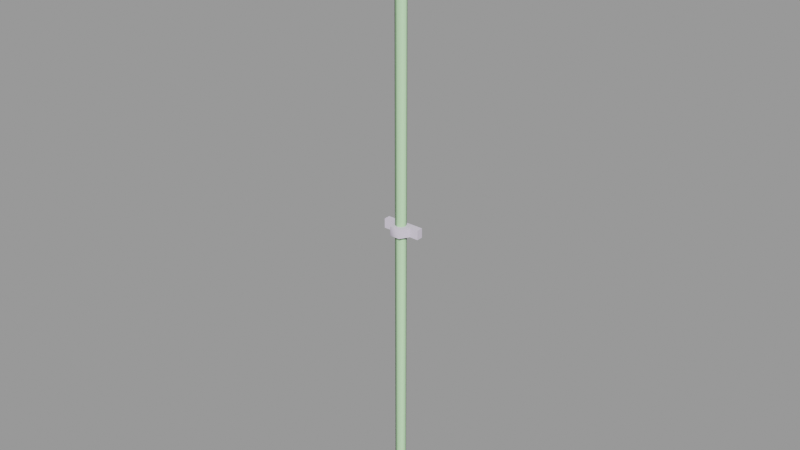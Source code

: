 # Source: conduit_pipe02.blend  (saved by Blender 2.92.15; exported with 4.5.12 LTS)
import bpy
from mathutils import Matrix  # noqa: F401  (used for matrix-valued properties, if any)

bpy.ops.wm.read_factory_settings(use_empty=True)
scene = bpy.context.scene
scene.name = 'conduit_pipe02.qc'

# ---- collections
col_conduit_pipe02 = bpy.data.collections.new('conduit_pipe02'); scene.collection.children.link(col_conduit_pipe02)

# ---- materials (node trees are filled in below, after node groups)
mat_conduit = bpy.data.materials.new('conduit')
mat_conduit.use_transparent_shadow = False
mat_conduit.diffuse_color = (0.7321, 0.6671, 0.8067, 1.0)
mat_phy = bpy.data.materials.new('  phy')
mat_phy.use_transparent_shadow = False
mat_phy.diffuse_color = (0.5908, 0.9375, 0.5355, 1.0)

# ---- material node trees

# ---- meshes
me_conduit_pipe02 = bpy.data.meshes.new('conduit_pipe02')
me_conduit_pipe02.from_pydata([(2.432, -3e-06, 71.98), (-2.432, -3e-06, 71.98), (1.216, -2.106, 71.98), (-1.216, -2.106, 71.98), (-4.501, 1.475, 141.8), (-4.501, 0.005023, 141.8), (-4.501, 1.475, 144.0), (-4.501, 0.005023, 144.0), (4.501, 0.005023, 141.8), (4.501, 1.475, 141.8), (4.501, 0.005023, 144.0), (4.501, 1.475, 144.0), (-2.432, -6e-06, 141.8), (2.432, -6e-06, 141.8), (-1.216, -2.106, 141.8), (1.216, -2.106, 141.8), (2.432, -6e-06, 144.0), (1.216, -2.106, 144.0), (-1.216, -2.106, 144.0), (-2.432, -6e-06, 144.0), (-4.501, 1.475, 69.77), (-4.501, 0.005026, 69.77), (-4.501, 1.475, 71.98), (-4.501, 0.005026, 71.98), (4.501, 0.005026, 69.77), (4.501, 1.475, 69.77), (4.501, 0.005026, 71.98), (4.501, 1.475, 71.98), (-2.432, -3e-06, 69.77), (2.432, -3e-06, 69.77), (-1.216, -2.106, 69.77), (1.216, -2.106, 69.77), (1.244, -0.02778, 0.0), (1.244, -0.02778, 72.0), (0.8697, -0.864, 0.0), (0.8697, -0.864, 72.0), (0.0, -1.229, 0.0), (0.0, -1.229, 72.0), (-0.8697, -0.864, 0.0), (-0.8697, -0.864, 72.0), (-1.244, -0.02778, 0.0), (-1.244, -0.02778, 72.0), (-0.8735, 0.8346, 0.0), (-0.8735, 0.8346, 72.0), (0.0, 1.185, 0.0), (0.0, 1.185, 72.0), (0.8735, 0.8346, 0.0), (0.8735, 0.8346, 72.0), (0.8735, 0.8346, 142.9), (1.244, -0.02778, 142.9), (0.0, 1.185, 142.9), (-0.8735, 0.8346, 142.9), (-1.244, -0.02778, 142.9), (-0.8697, -0.864, 142.9), (0.0, -1.229, 142.9), (0.8697, -0.864, 142.9)], [], [(0, 1, 2), (1, 3, 2), (4, 5, 6), (5, 7, 6), (8, 9, 10), (9, 11, 10), (4, 9, 5), (9, 8, 5), (7, 10, 6), (10, 11, 6), (5, 8, 7), (8, 10, 7), (12, 13, 14), (15, 14, 13), (16, 17, 13), (17, 15, 13), (17, 18, 15), (18, 14, 15), (18, 19, 14), (19, 12, 14), (16, 19, 17), (19, 18, 17), (20, 21, 22), (21, 23, 22), (24, 25, 26), (25, 27, 26), (20, 25, 21), (25, 24, 21), (23, 26, 22), (26, 27, 22), (21, 24, 23), (24, 26, 23), (28, 29, 30), (31, 30, 29), (0, 2, 29), (2, 31, 29), (2, 3, 31), (3, 30, 31), (3, 1, 30), (1, 28, 30), (32, 33, 34), (33, 35, 34), (34, 35, 36), (35, 37, 36), (36, 37, 38), (37, 39, 38), (38, 39, 40), (39, 41, 40), (40, 41, 42), (41, 43, 42), (42, 43, 44), (43, 45, 44), (44, 45, 46), (45, 47, 46), (46, 47, 32), (47, 33, 32), (48, 49, 33), (47, 48, 33), (50, 48, 47), (45, 50, 47), (51, 50, 45), (43, 51, 45), (52, 51, 43), (41, 52, 43), (53, 52, 41), (39, 53, 41), (54, 53, 39), (37, 54, 39), (55, 54, 37), (35, 55, 37), (49, 55, 35), (33, 49, 35)])
me_conduit_pipe02.polygons.foreach_set('use_smooth', [True] * 72)
_k = set([(0, 2), (1, 2), (1, 3), (2, 3), (4, 5), (5, 7), (5, 8), (5, 9), (6, 7), (6, 10), (7, 10), (8, 9), (8, 10), (10, 11), (12, 14), (13, 14), (13, 15), (14, 15), (16, 17), (17, 18), (17, 19), (18, 19), (20, 21), (21, 23), (21, 24), (21, 25), (22, 23), (22, 26), (23, 26), (24, 25), (24, 26), (26, 27), (28, 30), (29, 30), (29, 31), (30, 31), (33, 35), (33, 47), (35, 37), (37, 39), (39, 41), (41, 43), (43, 45), (45, 47)])
me_conduit_pipe02.attributes.new('sharp_edge', 'BOOLEAN', 'EDGE').data.foreach_set('value', [ (min(e.vertices), max(e.vertices)) in _k for e in me_conduit_pipe02.edges])
_uv = me_conduit_pipe02.uv_layers.new(name='UVMap')
_uv.uv.foreach_set('vector', [0.2898, 0.007118, 0.4736, 0.007118, 0.3357, 0.08673, 0.4736, 0.007118, 0.4276, 0.08673, 0.3357, 0.08673, 0.96, 0.1383, 0.9949, 0.1383, 0.96, 0.203, 0.9949, 0.1383, 0.9949, 0.203, 0.96, 0.203, 0.6109, 0.1383, 0.6458, 0.1383, 0.6109, 0.203, 0.6458, 0.1383, 0.6458, 0.203, 0.6109, 0.203, 0.96, 0.1383, 0.6458, 0.1383, 0.96, 0.1034, 0.6458, 0.1383, 0.6458, 0.1034, 0.96, 0.1034, 0.96, 0.03872, 0.6458, 0.03872, 0.96, 0.003818, 0.6458, 0.03872, 0.6458, 0.003818, 0.96, 0.003818, 0.96, 0.1034, 0.6458, 0.1034, 0.96, 0.03872, 0.6458, 0.1034, 0.6458, 0.03872, 0.96, 0.03872, 0.5972, 0.2332, 0.4133, 0.2332, 0.5512, 0.1535, 0.4593, 0.1535, 0.5512, 0.1535, 0.4133, 0.2332, 0.2898, 0.007118, 0.3357, 0.08673, 0.2291, 0.04215, 0.3357, 0.08673, 0.275, 0.1218, 0.2291, 0.04215, 0.3357, 0.08673, 0.4276, 0.08673, 0.3357, 0.1568, 0.4276, 0.08673, 0.4276, 0.1568, 0.3357, 0.1568, 0.4276, 0.08673, 0.4736, 0.007118, 0.4883, 0.1218, 0.4736, 0.007118, 0.5343, 0.04215, 0.4883, 0.1218, 0.2898, 0.007118, 0.4736, 0.007118, 0.3357, 0.08673, 0.4736, 0.007118, 0.4276, 0.08673, 0.3357, 0.08673, 0.96, 0.1383, 0.9949, 0.1383, 0.96, 0.203, 0.9949, 0.1383, 0.9949, 0.203, 0.96, 0.203, 0.6109, 0.1383, 0.6458, 0.1383, 0.6109, 0.203, 0.6458, 0.1383, 0.6458, 0.203, 0.6109, 0.203, 0.96, 0.1383, 0.6458, 0.1383, 0.96, 0.1034, 0.6458, 0.1383, 0.6458, 0.1034, 0.96, 0.1034, 0.96, 0.03872, 0.6458, 0.03872, 0.96, 0.003818, 0.6458, 0.03872, 0.6458, 0.003818, 0.96, 0.003818, 0.96, 0.1034, 0.6458, 0.1034, 0.96, 0.03872, 0.6458, 0.1034, 0.6458, 0.03872, 0.96, 0.03872, 0.5972, 0.2332, 0.4133, 0.2332, 0.5512, 0.1535, 0.4593, 0.1535, 0.5512, 0.1535, 0.4133, 0.2332, 0.2898, 0.007118, 0.3357, 0.08673, 0.2291, 0.04215, 0.3357, 0.08673, 0.275, 0.1218, 0.2291, 0.04215, 0.3357, 0.08673, 0.4276, 0.08673, 0.3357, 0.1568, 0.4276, 0.08673, 0.4276, 0.1568, 0.3357, 0.1568, 0.4276, 0.08673, 0.4736, 0.007118, 0.4883, 0.1218, 0.4736, 0.007118, 0.5343, 0.04215, 0.4883, 0.1218, 0.2117, -2.016, 0.2117, 0.9942, 0.1883, -2.016, 0.2117, 0.9942, 0.1883, 0.9942, 0.1883, -2.016, 0.1883, -2.016, 0.1883, 0.9942, 0.1629, -2.016, 0.1883, 0.9942, 0.1629, 0.9942, 0.1629, -2.016, 0.1629, -2.016, 0.1629, 0.9942, 0.1375, -2.016, 0.1629, 0.9942, 0.1375, 0.9942, 0.1375, -2.016, 0.1375, -2.016, 0.1375, 0.9942, 0.114, -2.016, 0.1375, 0.9942, 0.114, 0.9942, 0.114, -2.016, 0.114, -2.016, 0.114, 0.9942, 0.08944, -2.016, 0.114, 0.9942, 0.08944, 0.9942, 0.08944, -2.016, 0.08944, -2.016, 0.08944, 0.9942, 0.06375, -2.016, 0.08944, 0.9942, 0.06375, 0.9942, 0.06375, -2.016, 0.06375, -2.016, 0.06375, 0.9942, 0.03804, -2.016, 0.06375, 0.9942, 0.03804, 0.9942, 0.03804, -2.016, 0.03804, -2.016, 0.03804, 0.9942, 0.0131, -2.016, 0.03804, 0.9942, 0.0131, 0.9942, 0.0131, -2.016, 0.03804, 0.9942, 0.0131, 0.9942, 0.0131, -2.016, 0.03804, -2.016, 0.03804, 0.9942, 0.0131, -2.016, 0.06375, 0.9942, 0.03804, 0.9942, 0.03804, -2.016, 0.06375, -2.016, 0.06375, 0.9942, 0.03804, -2.016, 0.08944, 0.9942, 0.06375, 0.9942, 0.06375, -2.016, 0.08944, -2.016, 0.08944, 0.9942, 0.06375, -2.016, 0.114, 0.9942, 0.08944, 0.9942, 0.08944, -2.016, 0.114, -2.016, 0.114, 0.9942, 0.08944, -2.016, 0.1375, 0.9942, 0.114, 0.9942, 0.114, -2.016, 0.1375, -2.016, 0.1375, 0.9942, 0.114, -2.016, 0.1629, 0.9942, 0.1375, 0.9942, 0.1375, -2.016, 0.1629, -2.016, 0.1629, 0.9942, 0.1375, -2.016, 0.1883, 0.9942, 0.1629, 0.9942, 0.1629, -2.016, 0.1883, -2.016, 0.1883, 0.9942, 0.1629, -2.016, 0.2117, 0.9942, 0.1883, 0.9942, 0.1883, -2.016, 0.2117, -2.016, 0.2117, 0.9942, 0.1883, -2.016])
me_conduit_pipe02.materials.append(mat_conduit)
me_conduit_pipe02.use_remesh_fix_poles = True
me_conduit_pipe02.use_remesh_preserve_attributes = False
me_conduit_pipe02.use_mirror_vertex_groups = False
me_conduit_pipe02.update()
me_conduit_pipe02.normals_split_custom_set([tuple(v) for v in zip(*[iter([0.0, 0.0, 1.0, 0.0, 0.0, 1.0, 0.0, 0.0, 1.0, 0.0, 0.0, 1.0, 0.0, 0.0, 1.0, 0.0, 0.0, 1.0, -1.0, 0.0, 0.0, -1.0, 0.0, 0.0, -1.0, 0.0, 0.0, -1.0, 0.0, 0.0, -1.0, 0.0, 0.0, -1.0, 0.0, 0.0, 1.0, 0.0, 0.0, 1.0, 0.0, 0.0, 1.0, 0.0, 0.0, 1.0, 0.0, 0.0, 1.0, 0.0, 0.0, 1.0, 0.0, 0.0, 0.0, 0.0, -1.0, 0.0, 0.0, -1.0, 0.0, 0.0, -1.0, 0.0, 0.0, -1.0, 0.0, 0.0, -1.0, 0.0, 0.0, -1.0, 0.0, 0.0, 1.0, 0.0, 0.0, 1.0, 0.0, 0.0, 1.0, 0.0, 0.0, 1.0, 0.0, 0.0, 1.0, 0.0, 0.0, 1.0, 0.0, -1.0, 0.0, 0.0, -1.0, 0.0, 0.0, -1.0, 0.0, 0.0, -1.0, 0.0, 0.0, -1.0, 0.0, 0.0, -1.0, 0.0, 0.0, 0.0, -1.0, 0.0, 0.0, -1.0, 0.0, 0.0, -1.0, 0.0, 0.0, -1.0, 0.0, 0.0, -1.0, 0.0, 0.0, -1.0, 0.866, -0.5, 0.0, 0.6546, -0.7559, 1.652e-08, 0.866, -0.5, 0.0, 0.6546, -0.7559, 1.652e-08, 0.3273, -0.9449, 9.061e-05, 0.866, -0.5, 0.0, 0.6546, -0.7559, 1.652e-08, -0.3273, -0.9449, -8.335e-05, 0.3273, -0.9449, 9.061e-05, -0.3273, -0.9449, -8.335e-05, -0.6546, -0.7559, -1.652e-08, 0.3273, -0.9449, 9.061e-05, -0.3273, -0.9449, -8.335e-05, -0.866, -0.5, 0.0, -0.6546, -0.7559, -1.652e-08, -0.866, -0.5, 0.0, -0.866, -0.5, 0.0, -0.6546, -0.7559, -1.652e-08, 0.0, 0.0, 1.0, 0.0, 0.0, 1.0, 0.0, 0.0, 1.0, 0.0, 0.0, 1.0, 0.0, 0.0, 1.0, 0.0, 0.0, 1.0, -1.0, 0.0, 0.0, -1.0, 0.0, 0.0, -1.0, 0.0, 0.0, -1.0, 0.0, 0.0, -1.0, 0.0, 0.0, -1.0, 0.0, 0.0, 1.0, 0.0, 0.0, 1.0, 0.0, 0.0, 1.0, 0.0, 0.0, 1.0, 0.0, 0.0, 1.0, 0.0, 0.0, 1.0, 0.0, 0.0, 0.0, 0.0, -1.0, 0.0, 0.0, -1.0, 0.0, 0.0, -1.0, 0.0, 0.0, -1.0, 0.0, 0.0, -1.0, 0.0, 0.0, -1.0, 0.0, 0.0, 1.0, 0.0, 0.0, 1.0, 0.0, 0.0, 1.0, 0.0, 0.0, 1.0, 0.0, 0.0, 1.0, 0.0, 0.0, 1.0, 0.0, -1.0, 0.0, 0.0, -1.0, 0.0, 0.0, -1.0, 0.0, 0.0, -1.0, 0.0, 0.0, -1.0, 0.0, 0.0, -1.0, 0.0, 0.0, 0.0, -1.0, 0.0, 0.0, -1.0, 0.0, 0.0, -1.0, 0.0, 0.0, -1.0, 0.0, 0.0, -1.0, 0.0, 0.0, -1.0, 0.866, -0.5, 0.0, 0.6546, -0.7559, -0.0001558, 0.866, -0.5, 0.0, 0.6546, -0.7559, -0.0001558, 0.3273, -0.9449, 8.335e-05, 0.866, -0.5, 0.0, 0.6546, -0.7559, -0.0001558, -0.3273, -0.9449, -6.524e-05, 0.3273, -0.9449, 8.335e-05, -0.3273, -0.9449, -6.524e-05, -0.6547, -0.7559, 6.524e-05, 0.3273, -0.9449, 8.335e-05, -0.3273, -0.9449, -6.524e-05, -0.866, -0.5, 0.0, -0.6547, -0.7559, 6.524e-05, -0.866, -0.5, 0.0, -0.866, -0.5, 0.0, -0.6547, -0.7559, 6.524e-05, 0.9905, 0.1373, 2.214e-11, 0.9884, -0.1522, -7.447e-10, 0.786, -0.6182, -3.202e-08, 0.9884, -0.1522, -7.447e-10, 0.599, -0.8007, -3.155e-08, 0.786, -0.6182, -3.202e-08, 0.786, -0.6182, -3.202e-08, 0.599, -0.8007, -3.155e-08, 0.1384, -0.9904, -4.589e-08, 0.599, -0.8007, -3.155e-08, -0.1384, -0.9904, -4.392e-08, 0.1384, -0.9904, -4.589e-08, 0.1384, -0.9904, -4.589e-08, -0.1384, -0.9904, -4.392e-08, -0.599, -0.8007, -3.226e-08, -0.1384, -0.9904, -4.392e-08, -0.786, -0.6182, -3.129e-08, -0.599, -0.8007, -3.226e-08, -0.599, -0.8007, -3.226e-08, -0.786, -0.6182, -3.129e-08, -0.9884, -0.1522, -2.356e-10, -0.786, -0.6182, -3.129e-08, -0.9905, 0.1373, -4.869e-10, -0.9884, -0.1522, -2.356e-10, -0.9884, -0.1522, -2.356e-10, -0.9905, 0.1373, -4.869e-10, -0.7896, 0.6137, 3.24e-08, -0.9905, 0.1373, -4.869e-10, -0.5945, 0.8041, 3.116e-08, -0.7896, 0.6137, 3.24e-08, -0.7896, 0.6137, 3.24e-08, -0.5945, 0.8041, 3.116e-08, -0.1327, 0.9912, 4.552e-08, -0.5945, 0.8041, 3.116e-08, 0.1327, 0.9912, 4.356e-08, -0.1327, 0.9912, 4.552e-08, -0.1327, 0.9912, 4.552e-08, 0.1327, 0.9912, 4.356e-08, 0.5945, 0.8041, 3.239e-08, 0.1327, 0.9912, 4.356e-08, 0.7896, 0.6137, 3.115e-08, 0.5945, 0.8041, 3.239e-08, 0.5945, 0.8041, 3.239e-08, 0.7896, 0.6137, 3.115e-08, 0.9905, 0.1373, 2.214e-11, 0.7896, 0.6137, 3.115e-08, 0.9884, -0.1522, -7.447e-10, 0.9905, 0.1373, 2.214e-11, 0.7896, 0.6137, 3.975e-08, 0.9884, -0.1522, -2.352e-10, 0.9905, 0.1373, 2.822e-09, 0.5945, 0.8041, 3.4e-08, 0.7896, 0.6137, 3.975e-08, 0.9905, 0.1373, 2.822e-09, 0.1327, 0.9912, 5.32e-08, 0.7896, 0.6137, 3.975e-08, 0.5945, 0.8041, 3.4e-08, -0.1327, 0.9912, 4.921e-08, 0.1327, 0.9912, 5.32e-08, 0.5945, 0.8041, 3.4e-08, -0.5945, 0.8041, 3.573e-08, 0.1327, 0.9912, 5.32e-08, -0.1327, 0.9912, 4.921e-08, -0.7896, 0.6137, 3.798e-08, -0.5945, 0.8041, 3.573e-08, -0.1327, 0.9912, 4.921e-08, -0.9905, 0.1373, 2.833e-09, -0.5945, 0.8041, 3.573e-08, -0.7896, 0.6137, 3.798e-08, -0.9884, -0.1522, -2.371e-10, -0.9905, 0.1373, 2.833e-09, -0.7896, 0.6137, 3.798e-08, -0.786, -0.6182, -3.252e-08, -0.9905, 0.1373, 2.833e-09, -0.9884, -0.1522, -2.371e-10, -0.599, -0.8007, -3.773e-08, -0.786, -0.6182, -3.252e-08, -0.9884, -0.1522, -2.371e-10, -0.1384, -0.9904, -5.375e-08, -0.786, -0.6182, -3.252e-08, -0.599, -0.8007, -3.773e-08, 0.1384, -0.9904, -4.973e-08, -0.1384, -0.9904, -5.375e-08, -0.599, -0.8007, -3.773e-08, 0.599, -0.8007, -3.944e-08, -0.1384, -0.9904, -5.375e-08, 0.1384, -0.9904, -4.973e-08, 0.786, -0.6182, -3.077e-08, 0.599, -0.8007, -3.944e-08, 0.1384, -0.9904, -4.973e-08, 0.9884, -0.1522, -2.352e-10, 0.599, -0.8007, -3.944e-08, 0.786, -0.6182, -3.077e-08, 0.9905, 0.1373, 2.822e-09, 0.9884, -0.1522, -2.352e-10, 0.786, -0.6182, -3.077e-08])] * 3)])
me_conduit_pipe02_physics = bpy.data.meshes.new('conduit_pipe02_physics')
me_conduit_pipe02_physics.from_pydata([(-0.8881, 0.867, 0.0), (-1.256, -0.02102, 0.0), (-0.8881, 0.867, 144.0), (-1.256, -0.02103, 144.0), (-0.8881, -0.9091, 144.0), (-0.8881, -0.9091, 0.0), (0.0, 1.235, 0.0), (0.8881, 0.867, 0.0), (1.256, -0.02102, 0.0), (0.0, -1.277, 0.0), (0.8881, -0.9091, 0.0), (0.0, 1.235, 144.0), (0.0, -1.277, 144.0), (0.8881, 0.867, 144.0), (1.256, -0.02103, 144.0), (0.8881, -0.9091, 144.0)], [], [(0, 1, 2), (2, 1, 3), (4, 3, 5), (5, 3, 1), (6, 7, 8), (6, 8, 0), (0, 8, 1), (1, 8, 9), (1, 9, 5), (9, 8, 10), (2, 11, 6), (2, 6, 0), (4, 5, 12), (5, 9, 12), (4, 2, 3), (4, 12, 2), (12, 11, 2), (12, 13, 11), (12, 14, 13), (12, 15, 14), (10, 14, 15), (10, 8, 14), (12, 10, 15), (12, 9, 10), (8, 13, 14), (8, 7, 13), (11, 13, 6), (6, 13, 7)])
me_conduit_pipe02_physics.polygons.foreach_set('use_smooth', [True] * 28)
_uv = me_conduit_pipe02_physics.uv_layers.new(name='UVMap')
_uv.uv.foreach_set('vector', [0.0, 0.0, 0.0, 0.0, 0.0, 0.0, 0.0, 0.0, 0.0, 0.0, 0.0, 0.0, 0.0, 0.0, 0.0, 0.0, 0.0, 0.0, 0.0, 0.0, 0.0, 0.0, 0.0, 0.0, 0.0, 0.0, 0.0, 0.0, 0.0, 0.0, 0.0, 0.0, 0.0, 0.0, 0.0, 0.0, 0.0, 0.0, 0.0, 0.0, 0.0, 0.0, 0.0, 0.0, 0.0, 0.0, 0.0, 0.0, 0.0, 0.0, 0.0, 0.0, 0.0, 0.0, 0.0, 0.0, 0.0, 0.0, 0.0, 0.0, 0.0, 0.0, 0.0, 0.0, 0.0, 0.0, 0.0, 0.0, 0.0, 0.0, 0.0, 0.0, 0.0, 0.0, 0.0, 0.0, 0.0, 0.0, 0.0, 0.0, 0.0, 0.0, 0.0, 0.0, 0.0, 0.0, 0.0, 0.0, 0.0, 0.0, 0.0, 0.0, 0.0, 0.0, 0.0, 0.0, 0.0, 0.0, 0.0, 0.0, 0.0, 0.0, 0.0, 0.0, 0.0, 0.0, 0.0, 0.0, 0.0, 0.0, 0.0, 0.0, 0.0, 0.0, 0.0, 0.0, 0.0, 0.0, 0.0, 0.0, 0.0, 0.0, 0.0, 0.0, 0.0, 0.0, 0.0, 0.0, 0.0, 0.0, 0.0, 0.0, 0.0, 0.0, 0.0, 0.0, 0.0, 0.0, 0.0, 0.0, 0.0, 0.0, 0.0, 0.0, 0.0, 0.0, 0.0, 0.0, 0.0, 0.0, 0.0, 0.0, 0.0, 0.0, 0.0, 0.0, 0.0, 0.0, 0.0, 0.0, 0.0, 0.0, 0.0, 0.0, 0.0, 0.0, 0.0, 0.0])
me_conduit_pipe02_physics.materials.append(mat_phy)
me_conduit_pipe02_physics.use_remesh_fix_poles = True
me_conduit_pipe02_physics.use_remesh_preserve_attributes = False
me_conduit_pipe02_physics.use_mirror_vertex_groups = False
me_conduit_pipe02_physics.update()
me_conduit_pipe02_physics.normals_split_custom_set([tuple(v) for v in zip(*[iter([-0.707, 0.01486, -0.707, -0.1368, 0.01558, -0.9905, -0.7071, -0.008786, -0.7071, -0.7071, -0.008786, -0.7071, -0.1368, 0.01558, -0.9905, 0.1368, -0.001642, -0.9906, 0.7071, -0.008718, -0.7071, 0.1368, -0.001642, -0.9906, 0.7071, 0.00134, -0.7072, 0.7071, 0.00134, -0.7072, 0.1368, -0.001642, -0.9906, -0.1368, 0.01558, -0.9905, -1.0, 0.004346, -1.222e-05, -0.7071, 0.002524, 0.7071, -0.1367, 0.02128, 0.9904, -1.0, 0.004346, -1.222e-05, -0.1367, 0.02128, 0.9904, -0.707, 0.01486, -0.707, -0.707, 0.01486, -0.707, -0.1367, 0.02128, 0.9904, -0.1368, 0.01558, -0.9905, -0.1368, 0.01558, -0.9905, -0.1367, 0.02128, 0.9904, 0.9998, 0.01748, -6.789e-05, -0.1368, 0.01558, -0.9905, 0.9998, 0.01748, -6.789e-05, 0.7071, 0.00134, -0.7072, 0.9998, 0.01748, -6.789e-05, -0.1367, 0.02128, 0.9904, 0.7071, 0.001328, 0.7071, -0.7071, -0.008786, -0.7071, -0.9998, -0.01741, 4.301e-06, -1.0, 0.004346, -1.222e-05, -0.7071, -0.008786, -0.7071, -1.0, 0.004346, -1.222e-05, -0.707, 0.01486, -0.707, 0.7071, -0.008718, -0.7071, 0.7071, 0.00134, -0.7072, 0.9999, -0.0162, 9.596e-06, 0.7071, 0.00134, -0.7072, 0.9998, 0.01748, -6.789e-05, 0.9999, -0.0162, 9.596e-06, 0.7071, -0.008718, -0.7071, -0.7071, -0.008786, -0.7071, 0.1368, -0.001642, -0.9906, 0.7071, -0.008718, -0.7071, 0.9999, -0.0162, 9.596e-06, -0.7071, -0.008786, -0.7071, 0.9999, -0.0162, 9.596e-06, -0.9998, -0.01741, 4.301e-06, -0.7071, -0.008786, -0.7071, 0.9999, -0.0162, 9.596e-06, -0.7071, -0.007463, 0.7071, -0.9998, -0.01741, 4.301e-06, 0.9999, -0.0162, 9.596e-06, 0.1367, -0.005761, 0.9906, -0.7071, -0.007463, 0.7071, 0.9999, -0.0162, 9.596e-06, 0.7071, -0.002578, 0.7071, 0.1367, -0.005761, 0.9906, 0.7071, 0.001328, 0.7071, 0.1367, -0.005761, 0.9906, 0.7071, -0.002578, 0.7071, 0.7071, 0.001328, 0.7071, -0.1367, 0.02128, 0.9904, 0.1367, -0.005761, 0.9906, 0.9999, -0.0162, 9.596e-06, 0.7071, 0.001328, 0.7071, 0.7071, -0.002578, 0.7071, 0.9999, -0.0162, 9.596e-06, 0.9998, 0.01748, -6.789e-05, 0.7071, 0.001328, 0.7071, -0.1367, 0.02128, 0.9904, -0.7071, -0.007463, 0.7071, 0.1367, -0.005761, 0.9906, -0.1367, 0.02128, 0.9904, -0.7071, 0.002524, 0.7071, -0.7071, -0.007463, 0.7071, -0.9998, -0.01741, 4.301e-06, -0.7071, -0.007463, 0.7071, -1.0, 0.004346, -1.222e-05, -1.0, 0.004346, -1.222e-05, -0.7071, -0.007463, 0.7071, -0.7071, 0.002524, 0.7071])] * 3)])
arm_conduit_pipe02_qc_skeleton = bpy.data.armatures.new('conduit_pipe02.qc_skeleton')  # bones are not reproduced

# ---- objects
ob_conduit_pipe02_qc_skeleton = bpy.data.objects.new('conduit_pipe02.qc_skeleton', arm_conduit_pipe02_qc_skeleton)
ob_conduit_pipe02 = bpy.data.objects.new('conduit_pipe02', me_conduit_pipe02)
ob_conduit_pipe02_physics = bpy.data.objects.new('conduit_pipe02_physics', me_conduit_pipe02_physics)

# ---- transforms, parenting, visibility, modifiers, constraints
ob_conduit_pipe02_qc_skeleton.location = (0.0, 0.0, 0.0)
ob_conduit_pipe02_qc_skeleton.show_in_front = True
ob_conduit_pipe02_qc_skeleton.lineart.crease_threshold = 0.0
ob_conduit_pipe02.parent = ob_conduit_pipe02_qc_skeleton
ob_conduit_pipe02.location = (0.0, 0.0, 0.0)
ob_conduit_pipe02.lineart.crease_threshold = 0.0
_vg = ob_conduit_pipe02.vertex_groups.new(name='static_prop')
_vg.add([0, 1, 2, 3, 4, 5, 6, 7, 8, 9, 10, 11, 12, 13, 14, 15, 16, 17, 18, 19, 20, 21, 22, 23, 24, 25, 26, 27, 28, 29, 30, 31, 32, 33, 34, 35, 36, 37, 38, 39, 40, 41, 42, 43, 44, 45, 46, 47, 48, 49, 50, 51, 52, 53, 54, 55], 1.0, 'REPLACE')
_m = ob_conduit_pipe02.modifiers.new('Armature', 'ARMATURE')
_m.object = ob_conduit_pipe02_qc_skeleton
ob_conduit_pipe02_physics.parent = ob_conduit_pipe02_qc_skeleton
ob_conduit_pipe02_physics.location = (0.0, 0.0, 0.0)
ob_conduit_pipe02_physics.display_type = 'SOLID'
ob_conduit_pipe02_physics.show_wire = True
ob_conduit_pipe02_physics.lineart.crease_threshold = 0.0
_vg = ob_conduit_pipe02_physics.vertex_groups.new(name='static_prop')
_vg.add([0, 1, 2, 3, 4, 5, 6, 7, 8, 9, 10, 11, 12, 13, 14, 15], 1.0, 'REPLACE')
_m = ob_conduit_pipe02_physics.modifiers.new('Armature', 'ARMATURE')
_m.object = ob_conduit_pipe02_qc_skeleton

# ---- collection membership
scene.collection.objects.link(ob_conduit_pipe02_qc_skeleton)
scene.collection.objects.link(ob_conduit_pipe02)
scene.collection.objects.link(ob_conduit_pipe02_physics)
col_conduit_pipe02.objects.link(ob_conduit_pipe02_qc_skeleton)
col_conduit_pipe02.objects.link(ob_conduit_pipe02)
col_conduit_pipe02.objects.link(ob_conduit_pipe02_physics)

# ---- scene / render settings (as saved in the file)
scene.frame_start = 1; scene.frame_end = 250; scene.frame_set(0)
scene.render.engine = 'BLENDER_EEVEE_NEXT'
scene.cycles.use_denoising = False
scene.cycles.samples = 128
scene.cycles.sampling_pattern = 'TABULATED_SOBOL'
scene.cycles.use_adaptive_sampling = False
scene.cycles.use_light_tree = False
scene.view_settings.view_transform = 'Filmic'
bpy.context.view_layer.update()

# ---- added for rendering (the .blend has no active camera and no usable light): camera, sun + grey world if the file has none
cam_auto = bpy.data.cameras.new('AutoCamera')
cam_auto.lens = 50.0
cam_auto.sensor_width = 36.0
cam_auto.clip_end = 2343.5
ob_auto_camera = bpy.data.objects.new('AutoCamera', cam_auto)
scene.collection.objects.link(ob_auto_camera)
ob_auto_camera.location = (133.534, -160.556, 178.827)
ob_auto_camera.rotation_euler = (1.09748, -7.21219e-08, 0.694738)
scene.camera = ob_auto_camera
light_auto_sun = bpy.data.lights.new('AutoSun', 'SUN')
light_auto_sun.energy = 3.0
light_auto_sun.angle = 0.0523599
ob_auto_sun = bpy.data.objects.new('AutoSun', light_auto_sun)
scene.collection.objects.link(ob_auto_sun)
ob_auto_sun.rotation_euler = (0.872665, 0.174533, 0.523599)
if scene.world is None:
    world_auto = bpy.data.worlds.new('AutoWorld')
    world_auto.color = (0.3, 0.3, 0.3)
    scene.world = world_auto
bpy.context.view_layer.update()
